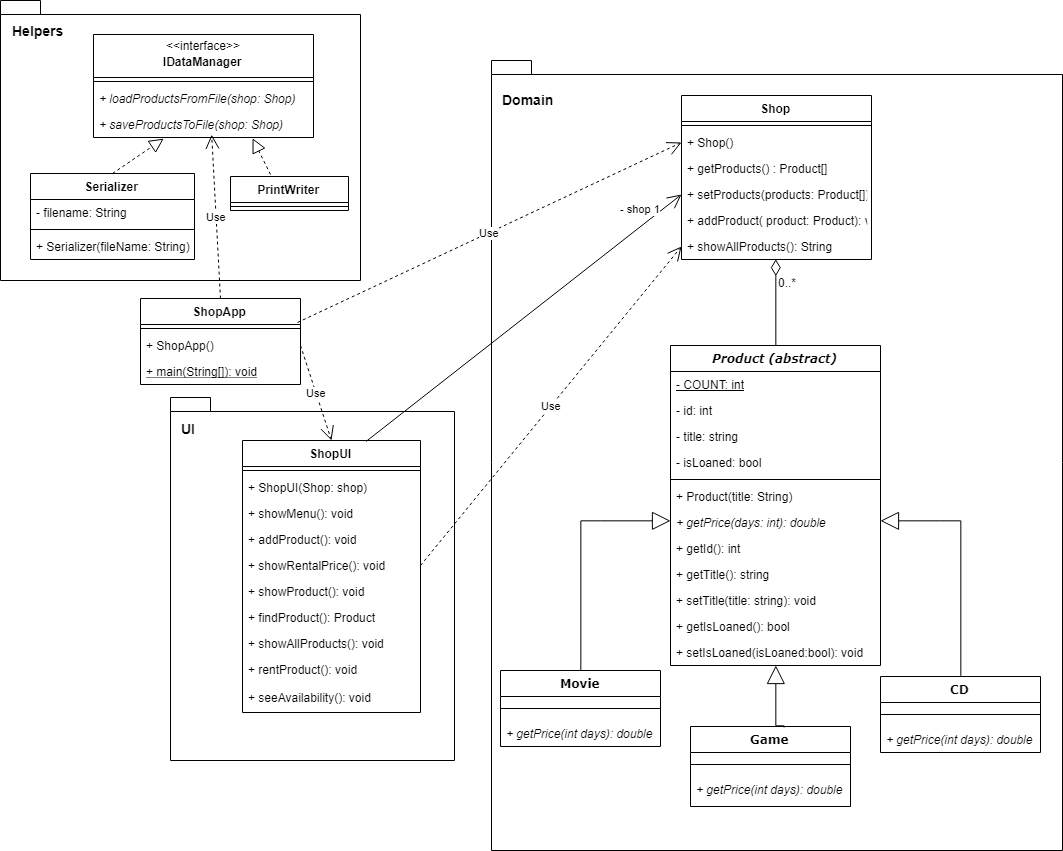

The diagram above was exported from draw.io. Its source (the exported page's mxGraphModel, read from the mxfile embedded in the PNG):
<mxGraphModel dx="1663" dy="1763" grid="1" gridSize="10" guides="1" tooltips="1" connect="1" arrows="1" fold="1" page="1" pageScale="1" pageWidth="1100" pageHeight="850" background="#ffffff" math="0" shadow="0">
  <root>
    <mxCell id="0" />
    <mxCell id="1" parent="0" />
    <mxCell id="2" value="" style="shape=folder;fontStyle=1;spacingTop=10;tabWidth=40;tabHeight=14;tabPosition=left;html=1;fontSize=14;" vertex="1" parent="1">
      <mxGeometry x="541" y="-150" width="571" height="790" as="geometry" />
    </mxCell>
    <mxCell id="3" value="" style="shape=folder;fontStyle=1;spacingTop=10;tabWidth=40;tabHeight=14;tabPosition=left;html=1;fontSize=14;" vertex="1" parent="1">
      <mxGeometry x="220" y="187" width="284" height="363" as="geometry" />
    </mxCell>
    <mxCell id="4" value="" style="shape=folder;fontStyle=1;spacingTop=10;tabWidth=40;tabHeight=14;tabPosition=left;html=1;align=left;" vertex="1" parent="1">
      <mxGeometry x="50" y="-210" width="360" height="280" as="geometry" />
    </mxCell>
    <mxCell id="5" value="&lt;i&gt;Product (abstract)&lt;/i&gt;" style="swimlane;html=1;fontStyle=1;align=center;verticalAlign=top;childLayout=stackLayout;horizontal=1;startSize=26;horizontalStack=0;resizeParent=1;resizeLast=0;collapsible=1;marginBottom=0;swimlaneFillColor=#ffffff;rounded=0;shadow=0;comic=0;labelBackgroundColor=none;strokeColor=#000000;strokeWidth=1;fillColor=none;fontFamily=Verdana;fontSize=12;fontColor=#000000;" vertex="1" parent="1">
      <mxGeometry x="720" y="135" width="210" height="320" as="geometry" />
    </mxCell>
    <mxCell id="6" value="&lt;u&gt;- COUNT: int&lt;/u&gt;" style="text;html=1;strokeColor=none;fillColor=none;align=left;verticalAlign=top;spacingLeft=4;spacingRight=4;whiteSpace=wrap;overflow=hidden;rotatable=0;points=[[0,0.5],[1,0.5]];portConstraint=eastwest;" vertex="1" parent="5">
      <mxGeometry y="26" width="210" height="26" as="geometry" />
    </mxCell>
    <mxCell id="7" value="- id: int" style="text;html=1;strokeColor=none;fillColor=none;align=left;verticalAlign=top;spacingLeft=4;spacingRight=4;whiteSpace=wrap;overflow=hidden;rotatable=0;points=[[0,0.5],[1,0.5]];portConstraint=eastwest;" vertex="1" parent="5">
      <mxGeometry y="52" width="210" height="26" as="geometry" />
    </mxCell>
    <mxCell id="8" value="- title: string" style="text;html=1;strokeColor=none;fillColor=none;align=left;verticalAlign=top;spacingLeft=4;spacingRight=4;whiteSpace=wrap;overflow=hidden;rotatable=0;points=[[0,0.5],[1,0.5]];portConstraint=eastwest;" vertex="1" parent="5">
      <mxGeometry y="78" width="210" height="26" as="geometry" />
    </mxCell>
    <mxCell id="9" value="- isLoaned: bool" style="text;html=1;strokeColor=none;fillColor=none;align=left;verticalAlign=top;spacingLeft=4;spacingRight=4;whiteSpace=wrap;overflow=hidden;rotatable=0;points=[[0,0.5],[1,0.5]];portConstraint=eastwest;" vertex="1" parent="5">
      <mxGeometry y="104" width="210" height="26" as="geometry" />
    </mxCell>
    <mxCell id="10" value="" style="line;html=1;strokeWidth=1;fillColor=none;align=left;verticalAlign=middle;spacingTop=-1;spacingLeft=3;spacingRight=3;rotatable=0;labelPosition=right;points=[];portConstraint=eastwest;" vertex="1" parent="5">
      <mxGeometry y="130" width="210" height="8" as="geometry" />
    </mxCell>
    <mxCell id="11" value="+ Product(title: String)" style="text;html=1;strokeColor=none;fillColor=none;align=left;verticalAlign=top;spacingLeft=4;spacingRight=4;whiteSpace=wrap;overflow=hidden;rotatable=0;points=[[0,0.5],[1,0.5]];portConstraint=eastwest;" vertex="1" parent="5">
      <mxGeometry y="138" width="210" height="26" as="geometry" />
    </mxCell>
    <mxCell id="12" value="&lt;i&gt;+ getPrice(days: int): double&lt;/i&gt;" style="text;html=1;strokeColor=none;fillColor=none;align=left;verticalAlign=top;spacingLeft=4;spacingRight=4;whiteSpace=wrap;overflow=hidden;rotatable=0;points=[[0,0.5],[1,0.5]];portConstraint=eastwest;" vertex="1" parent="5">
      <mxGeometry y="164" width="210" height="26" as="geometry" />
    </mxCell>
    <mxCell id="13" value="+ getId(): int" style="text;html=1;strokeColor=none;fillColor=none;align=left;verticalAlign=top;spacingLeft=4;spacingRight=4;whiteSpace=wrap;overflow=hidden;rotatable=0;points=[[0,0.5],[1,0.5]];portConstraint=eastwest;" vertex="1" parent="5">
      <mxGeometry y="190" width="210" height="26" as="geometry" />
    </mxCell>
    <mxCell id="14" value="+ getTitle(): string&lt;span style=&quot;font-family: &amp;#34;helvetica&amp;#34; , &amp;#34;arial&amp;#34; , sans-serif ; font-size: 0px ; white-space: nowrap&quot;&gt;%3CmxGraphModel%3E%3Croot%3E%3CmxCell%20id%3D%220%22%2F%3E%3CmxCell%20id%3D%221%22%20parent%3D%220%22%2F%3E%3CmxCell%20id%3D%222%22%20value%3D%22%2B%20setId(string)%3A%20void%22%20style%3D%22text%3Bhtml%3D1%3BstrokeColor%3Dnone%3BfillColor%3Dnone%3Balign%3Dleft%3BverticalAlign%3Dtop%3BspacingLeft%3D4%3BspacingRight%3D4%3BwhiteSpace%3Dwrap%3Boverflow%3Dhidden%3Brotatable%3D0%3Bpoints%3D%5B%5B0%2C0.5%5D%2C%5B1%2C0.5%5D%5D%3BportConstraint%3Deastwest%3B%22%20vertex%3D%221%22%20parent%3D%221%22%3E%3CmxGeometry%20x%3D%22740%22%20y%3D%22195%22%20width%3D%22160%22%20height%3D%2226%22%20as%3D%22geometry%22%2F%3E%3C%2FmxCell%3E%3C%2Froot%3E%3C%2FmxGraphModel%3E&lt;/span&gt;" style="text;html=1;strokeColor=none;fillColor=none;align=left;verticalAlign=top;spacingLeft=4;spacingRight=4;whiteSpace=wrap;overflow=hidden;rotatable=0;points=[[0,0.5],[1,0.5]];portConstraint=eastwest;" vertex="1" parent="5">
      <mxGeometry y="216" width="210" height="26" as="geometry" />
    </mxCell>
    <mxCell id="15" value="+ setTitle(title: string): void" style="text;html=1;strokeColor=none;fillColor=none;align=left;verticalAlign=top;spacingLeft=4;spacingRight=4;whiteSpace=wrap;overflow=hidden;rotatable=0;points=[[0,0.5],[1,0.5]];portConstraint=eastwest;" vertex="1" parent="5">
      <mxGeometry y="242" width="210" height="26" as="geometry" />
    </mxCell>
    <mxCell id="16" value="+ getIsLoaned(): bool" style="text;html=1;strokeColor=none;fillColor=none;align=left;verticalAlign=top;spacingLeft=4;spacingRight=4;whiteSpace=wrap;overflow=hidden;rotatable=0;points=[[0,0.5],[1,0.5]];portConstraint=eastwest;" vertex="1" parent="5">
      <mxGeometry y="268" width="210" height="26" as="geometry" />
    </mxCell>
    <mxCell id="17" value="+ setIsLoaned(isLoaned:bool): void" style="text;html=1;strokeColor=none;fillColor=none;align=left;verticalAlign=top;spacingLeft=4;spacingRight=4;whiteSpace=wrap;overflow=hidden;rotatable=0;points=[[0,0.5],[1,0.5]];portConstraint=eastwest;" vertex="1" parent="5">
      <mxGeometry y="294" width="210" height="26" as="geometry" />
    </mxCell>
    <mxCell id="18" style="edgeStyle=orthogonalEdgeStyle;html=1;labelBackgroundColor=none;startFill=0;startSize=8;endArrow=block;endFill=0;endSize=16;fontFamily=Verdana;fontSize=12;exitX=0.5;exitY=0;exitDx=0;exitDy=0;rounded=0;" edge="1" source="19" target="5" parent="1">
      <mxGeometry relative="1" as="geometry">
        <Array as="points">
          <mxPoint x="650" y="310" />
          <mxPoint x="790" y="310" />
        </Array>
      </mxGeometry>
    </mxCell>
    <mxCell id="19" value="Movie" style="swimlane;html=1;fontStyle=1;align=center;verticalAlign=top;childLayout=stackLayout;horizontal=1;startSize=26;horizontalStack=0;resizeParent=1;resizeLast=0;collapsible=1;marginBottom=0;swimlaneFillColor=#ffffff;rounded=0;shadow=0;comic=0;labelBackgroundColor=none;strokeColor=#000000;strokeWidth=1;fillColor=none;fontFamily=Verdana;fontSize=12;fontColor=#000000;" vertex="1" parent="1">
      <mxGeometry x="550" y="460" width="160" height="76" as="geometry" />
    </mxCell>
    <mxCell id="20" value="" style="line;html=1;strokeWidth=1;fillColor=none;align=left;verticalAlign=middle;spacingTop=-1;spacingLeft=3;spacingRight=3;rotatable=0;labelPosition=right;points=[];portConstraint=eastwest;" vertex="1" parent="19">
      <mxGeometry y="26" width="160" height="24" as="geometry" />
    </mxCell>
    <mxCell id="21" value="&lt;i&gt;+ getPrice(int days): double&lt;/i&gt;" style="text;html=1;strokeColor=none;fillColor=none;align=left;verticalAlign=top;spacingLeft=4;spacingRight=4;whiteSpace=wrap;overflow=hidden;rotatable=0;points=[[0,0.5],[1,0.5]];portConstraint=eastwest;" vertex="1" parent="19">
      <mxGeometry y="50" width="160" height="26" as="geometry" />
    </mxCell>
    <mxCell id="22" style="edgeStyle=orthogonalEdgeStyle;html=1;labelBackgroundColor=none;startFill=0;startSize=8;endArrow=block;endFill=0;endSize=16;fontFamily=Verdana;fontSize=12;rounded=0;exitX=0.588;exitY=0.003;exitDx=0;exitDy=0;exitPerimeter=0;" edge="1" source="23" target="5" parent="1">
      <mxGeometry relative="1" as="geometry">
        <Array as="points">
          <mxPoint x="825" y="516" />
        </Array>
      </mxGeometry>
    </mxCell>
    <mxCell id="23" value="Game" style="swimlane;html=1;fontStyle=1;align=center;verticalAlign=top;childLayout=stackLayout;horizontal=1;startSize=26;horizontalStack=0;resizeParent=1;resizeLast=0;collapsible=1;marginBottom=0;swimlaneFillColor=#ffffff;rounded=0;shadow=0;comic=0;labelBackgroundColor=none;strokeColor=#000000;strokeWidth=1;fillColor=none;fontFamily=Verdana;fontSize=12;fontColor=#000000;" vertex="1" parent="1">
      <mxGeometry x="740" y="516" width="160" height="80" as="geometry" />
    </mxCell>
    <mxCell id="24" value="" style="line;html=1;strokeWidth=1;fillColor=none;align=left;verticalAlign=middle;spacingTop=-1;spacingLeft=3;spacingRight=3;rotatable=0;labelPosition=right;points=[];portConstraint=eastwest;" vertex="1" parent="23">
      <mxGeometry y="26" width="160" height="24" as="geometry" />
    </mxCell>
    <mxCell id="25" value="&lt;i&gt;+ getPrice(int days): double&lt;/i&gt;" style="text;html=1;strokeColor=none;fillColor=none;align=left;verticalAlign=top;spacingLeft=4;spacingRight=4;whiteSpace=wrap;overflow=hidden;rotatable=0;points=[[0,0.5],[1,0.5]];portConstraint=eastwest;" vertex="1" parent="23">
      <mxGeometry y="50" width="160" height="30" as="geometry" />
    </mxCell>
    <mxCell id="26" style="edgeStyle=orthogonalEdgeStyle;html=1;labelBackgroundColor=none;startFill=0;startSize=8;endArrow=block;endFill=0;endSize=16;fontFamily=Verdana;fontSize=12;exitX=0.5;exitY=0;exitDx=0;exitDy=0;rounded=0;" edge="1" source="27" target="5" parent="1">
      <mxGeometry relative="1" as="geometry">
        <Array as="points">
          <mxPoint x="990" y="310" />
          <mxPoint x="850" y="310" />
        </Array>
      </mxGeometry>
    </mxCell>
    <mxCell id="27" value="CD" style="swimlane;html=1;fontStyle=1;align=center;verticalAlign=top;childLayout=stackLayout;horizontal=1;startSize=26;horizontalStack=0;resizeParent=1;resizeLast=0;collapsible=1;marginBottom=0;swimlaneFillColor=#ffffff;rounded=0;shadow=0;comic=0;labelBackgroundColor=none;strokeColor=#000000;strokeWidth=1;fillColor=none;fontFamily=Verdana;fontSize=12;fontColor=#000000;" vertex="1" parent="1">
      <mxGeometry x="930" y="466" width="160" height="76" as="geometry" />
    </mxCell>
    <mxCell id="28" value="" style="line;html=1;strokeWidth=1;fillColor=none;align=left;verticalAlign=middle;spacingTop=-1;spacingLeft=3;spacingRight=3;rotatable=0;labelPosition=right;points=[];portConstraint=eastwest;" vertex="1" parent="27">
      <mxGeometry y="26" width="160" height="24" as="geometry" />
    </mxCell>
    <mxCell id="29" value="&lt;i&gt;+ getPrice(int days): double&lt;/i&gt;" style="text;html=1;strokeColor=none;fillColor=none;align=left;verticalAlign=top;spacingLeft=4;spacingRight=4;whiteSpace=wrap;overflow=hidden;rotatable=0;points=[[0,0.5],[1,0.5]];portConstraint=eastwest;" vertex="1" parent="27">
      <mxGeometry y="50" width="160" height="26" as="geometry" />
    </mxCell>
    <mxCell id="30" value="Shop" style="swimlane;fontStyle=1;align=center;verticalAlign=top;childLayout=stackLayout;horizontal=1;startSize=26;horizontalStack=0;resizeParent=1;resizeParentMax=0;resizeLast=0;collapsible=1;marginBottom=0;" vertex="1" parent="1">
      <mxGeometry x="731" y="-115" width="190" height="164" as="geometry" />
    </mxCell>
    <mxCell id="31" value="" style="line;strokeWidth=1;fillColor=none;align=left;verticalAlign=middle;spacingTop=-1;spacingLeft=3;spacingRight=3;rotatable=0;labelPosition=right;points=[];portConstraint=eastwest;" vertex="1" parent="30">
      <mxGeometry y="26" width="190" height="8" as="geometry" />
    </mxCell>
    <mxCell id="32" value="+ Shop()" style="text;strokeColor=none;fillColor=none;align=left;verticalAlign=top;spacingLeft=4;spacingRight=4;overflow=hidden;rotatable=0;points=[[0,0.5],[1,0.5]];portConstraint=eastwest;" vertex="1" parent="30">
      <mxGeometry y="34" width="190" height="26" as="geometry" />
    </mxCell>
    <mxCell id="33" value="+ getProducts() : Product[]" style="text;strokeColor=none;fillColor=none;align=left;verticalAlign=top;spacingLeft=4;spacingRight=4;overflow=hidden;rotatable=0;points=[[0,0.5],[1,0.5]];portConstraint=eastwest;" vertex="1" parent="30">
      <mxGeometry y="60" width="190" height="26" as="geometry" />
    </mxCell>
    <mxCell id="34" value="+ setProducts(products: Product[]): void" style="text;strokeColor=none;fillColor=none;align=left;verticalAlign=top;spacingLeft=4;spacingRight=4;overflow=hidden;rotatable=0;points=[[0,0.5],[1,0.5]];portConstraint=eastwest;" vertex="1" parent="30">
      <mxGeometry y="86" width="190" height="26" as="geometry" />
    </mxCell>
    <mxCell id="35" value="+ addProduct( product: Product): void" style="text;strokeColor=none;fillColor=none;align=left;verticalAlign=top;spacingLeft=4;spacingRight=4;overflow=hidden;rotatable=0;points=[[0,0.5],[1,0.5]];portConstraint=eastwest;" vertex="1" parent="30">
      <mxGeometry y="112" width="190" height="26" as="geometry" />
    </mxCell>
    <mxCell id="36" value="+ showAllProducts(): String" style="text;strokeColor=none;fillColor=none;align=left;verticalAlign=top;spacingLeft=4;spacingRight=4;overflow=hidden;rotatable=0;points=[[0,0.5],[1,0.5]];portConstraint=eastwest;" vertex="1" parent="30">
      <mxGeometry y="138" width="190" height="26" as="geometry" />
    </mxCell>
    <mxCell id="37" value="" style="endArrow=none;html=1;endSize=12;startArrow=diamondThin;startSize=14;startFill=0;edgeStyle=orthogonalEdgeStyle;align=left;verticalAlign=bottom;endFill=0;entryX=0.5;entryY=0;entryDx=0;entryDy=0;rounded=0;exitX=0.5;exitY=1;exitDx=0;exitDy=0;" edge="1" source="30" target="5" parent="1">
      <mxGeometry x="-1" y="3" relative="1" as="geometry">
        <mxPoint x="880" y="-40" as="sourcePoint" />
        <mxPoint x="1040" y="-40" as="targetPoint" />
      </mxGeometry>
    </mxCell>
    <mxCell id="38" value="0..*" style="text;html=1;resizable=0;points=[];autosize=1;align=left;verticalAlign=top;spacingTop=-4;" vertex="1" parent="1">
      <mxGeometry x="826" y="63" width="30" height="20" as="geometry" />
    </mxCell>
    <mxCell id="39" value="ShopUI" style="swimlane;fontStyle=1;align=center;verticalAlign=top;childLayout=stackLayout;horizontal=1;startSize=26;horizontalStack=0;resizeParent=1;resizeParentMax=0;resizeLast=0;collapsible=1;marginBottom=0;" vertex="1" parent="1">
      <mxGeometry x="292" y="230" width="178" height="272" as="geometry" />
    </mxCell>
    <mxCell id="40" value="" style="line;strokeWidth=1;fillColor=none;align=left;verticalAlign=middle;spacingTop=-1;spacingLeft=3;spacingRight=3;rotatable=0;labelPosition=right;points=[];portConstraint=eastwest;" vertex="1" parent="39">
      <mxGeometry y="26" width="178" height="8" as="geometry" />
    </mxCell>
    <mxCell id="41" value="+ ShopUI(Shop: shop)" style="text;strokeColor=none;fillColor=none;align=left;verticalAlign=top;spacingLeft=4;spacingRight=4;overflow=hidden;rotatable=0;points=[[0,0.5],[1,0.5]];portConstraint=eastwest;fontStyle=0" vertex="1" parent="39">
      <mxGeometry y="34" width="178" height="26" as="geometry" />
    </mxCell>
    <mxCell id="42" value="+ showMenu(): void" style="text;strokeColor=none;fillColor=none;align=left;verticalAlign=top;spacingLeft=4;spacingRight=4;overflow=hidden;rotatable=0;points=[[0,0.5],[1,0.5]];portConstraint=eastwest;" vertex="1" parent="39">
      <mxGeometry y="60" width="178" height="26" as="geometry" />
    </mxCell>
    <mxCell id="43" value="+ addProduct(): void" style="text;strokeColor=none;fillColor=none;align=left;verticalAlign=top;spacingLeft=4;spacingRight=4;overflow=hidden;rotatable=0;points=[[0,0.5],[1,0.5]];portConstraint=eastwest;" vertex="1" parent="39">
      <mxGeometry y="86" width="178" height="26" as="geometry" />
    </mxCell>
    <mxCell id="44" value="+ showRentalPrice(): void" style="text;strokeColor=none;fillColor=none;align=left;verticalAlign=top;spacingLeft=4;spacingRight=4;overflow=hidden;rotatable=0;points=[[0,0.5],[1,0.5]];portConstraint=eastwest;" vertex="1" parent="39">
      <mxGeometry y="112" width="178" height="26" as="geometry" />
    </mxCell>
    <mxCell id="45" value="+ showProduct(): void" style="text;strokeColor=none;fillColor=none;align=left;verticalAlign=top;spacingLeft=4;spacingRight=4;overflow=hidden;rotatable=0;points=[[0,0.5],[1,0.5]];portConstraint=eastwest;" vertex="1" parent="39">
      <mxGeometry y="138" width="178" height="26" as="geometry" />
    </mxCell>
    <mxCell id="46" value="+ findProduct(): Product" style="text;strokeColor=none;fillColor=none;align=left;verticalAlign=top;spacingLeft=4;spacingRight=4;overflow=hidden;rotatable=0;points=[[0,0.5],[1,0.5]];portConstraint=eastwest;" vertex="1" parent="39">
      <mxGeometry y="164" width="178" height="26" as="geometry" />
    </mxCell>
    <mxCell id="47" value="+ showAllProducts(): void" style="text;strokeColor=none;fillColor=none;align=left;verticalAlign=top;spacingLeft=4;spacingRight=4;overflow=hidden;rotatable=0;points=[[0,0.5],[1,0.5]];portConstraint=eastwest;" vertex="1" parent="39">
      <mxGeometry y="190" width="178" height="26" as="geometry" />
    </mxCell>
    <mxCell id="48" value="+ rentProduct(): void" style="text;strokeColor=none;fillColor=none;align=left;verticalAlign=top;spacingLeft=4;spacingRight=4;overflow=hidden;rotatable=0;points=[[0,0.5],[1,0.5]];portConstraint=eastwest;" vertex="1" parent="39">
      <mxGeometry y="216" width="178" height="28" as="geometry" />
    </mxCell>
    <mxCell id="49" value="+ seeAvailability(): void" style="text;strokeColor=none;fillColor=none;align=left;verticalAlign=top;spacingLeft=4;spacingRight=4;overflow=hidden;rotatable=0;points=[[0,0.5],[1,0.5]];portConstraint=eastwest;" vertex="1" parent="39">
      <mxGeometry y="244" width="178" height="28" as="geometry" />
    </mxCell>
    <mxCell id="50" value="PrintWriter" style="swimlane;fontStyle=1;align=center;verticalAlign=top;childLayout=stackLayout;horizontal=1;startSize=26;horizontalStack=0;resizeParent=1;resizeParentMax=0;resizeLast=0;collapsible=1;marginBottom=0;" vertex="1" parent="1">
      <mxGeometry x="280" y="-34" width="118" height="34" as="geometry" />
    </mxCell>
    <mxCell id="51" value="" style="line;strokeWidth=1;fillColor=none;align=left;verticalAlign=middle;spacingTop=-1;spacingLeft=3;spacingRight=3;rotatable=0;labelPosition=right;points=[];portConstraint=eastwest;" vertex="1" parent="50">
      <mxGeometry y="26" width="118" height="8" as="geometry" />
    </mxCell>
    <mxCell id="52" value="Helpers" style="text;html=1;resizable=0;points=[];autosize=1;align=left;verticalAlign=top;spacingTop=-4;fontStyle=1;fontSize=14;" vertex="1" parent="1">
      <mxGeometry x="60" y="-190" width="60" height="20" as="geometry" />
    </mxCell>
    <mxCell id="53" value="UI" style="text;html=1;resizable=0;points=[];autosize=1;align=left;verticalAlign=top;spacingTop=-4;fontStyle=1;fontSize=14;" vertex="1" parent="1">
      <mxGeometry x="229" y="208" width="30" height="20" as="geometry" />
    </mxCell>
    <mxCell id="54" value="ShopApp" style="swimlane;fontStyle=1;align=center;verticalAlign=top;childLayout=stackLayout;horizontal=1;startSize=26;horizontalStack=0;resizeParent=1;resizeParentMax=0;resizeLast=0;collapsible=1;marginBottom=0;" vertex="1" parent="1">
      <mxGeometry x="190" y="88" width="160" height="86" as="geometry" />
    </mxCell>
    <mxCell id="55" value="" style="line;strokeWidth=1;fillColor=none;align=left;verticalAlign=middle;spacingTop=-1;spacingLeft=3;spacingRight=3;rotatable=0;labelPosition=right;points=[];portConstraint=eastwest;" vertex="1" parent="54">
      <mxGeometry y="26" width="160" height="8" as="geometry" />
    </mxCell>
    <mxCell id="56" value="+ ShopApp()" style="text;strokeColor=none;fillColor=none;align=left;verticalAlign=top;spacingLeft=4;spacingRight=4;overflow=hidden;rotatable=0;points=[[0,0.5],[1,0.5]];portConstraint=eastwest;fontStyle=0" vertex="1" parent="54">
      <mxGeometry y="34" width="160" height="26" as="geometry" />
    </mxCell>
    <mxCell id="57" value="+ main(String[]): void" style="text;strokeColor=none;fillColor=none;align=left;verticalAlign=top;spacingLeft=4;spacingRight=4;overflow=hidden;rotatable=0;points=[[0,0.5],[1,0.5]];portConstraint=eastwest;fontStyle=4" vertex="1" parent="54">
      <mxGeometry y="60" width="160" height="26" as="geometry" />
    </mxCell>
    <mxCell id="58" value="Domain" style="text;html=1;resizable=0;points=[];autosize=1;align=left;verticalAlign=top;spacingTop=-4;fontStyle=1;fontSize=14;" vertex="1" parent="1">
      <mxGeometry x="549.5" y="-121" width="60" height="20" as="geometry" />
    </mxCell>
    <mxCell id="59" value="Use" style="endArrow=open;endSize=12;dashed=1;html=1;entryX=0;entryY=0.5;entryDx=0;entryDy=0;exitX=1;exitY=0.5;exitDx=0;exitDy=0;" edge="1" source="44" target="36" parent="1">
      <mxGeometry width="160" relative="1" as="geometry">
        <mxPoint x="450" y="270" as="sourcePoint" />
        <mxPoint x="751.47" y="86.17000000000007" as="targetPoint" />
      </mxGeometry>
    </mxCell>
    <mxCell id="60" value="Use" style="endArrow=open;endSize=12;dashed=1;html=1;entryX=0.519;entryY=0.892;entryDx=0;entryDy=0;exitX=0.5;exitY=0;exitDx=0;exitDy=0;entryPerimeter=0;" edge="1" source="54" parent="1">
      <mxGeometry width="160" relative="1" as="geometry">
        <mxPoint x="257" y="60" as="sourcePoint" />
        <mxPoint x="261.18000000000006" y="-75.80799999999999" as="targetPoint" />
      </mxGeometry>
    </mxCell>
    <mxCell id="61" value="- shop 1" style="endArrow=open;endFill=1;endSize=12;html=1;exitX=0.75;exitY=0;exitDx=0;exitDy=0;entryX=0;entryY=0.5;entryDx=0;entryDy=0;" edge="1" target="34" parent="1">
      <mxGeometry x="0.7952" y="14" width="160" relative="1" as="geometry">
        <mxPoint x="415.5" y="230.99999999999977" as="sourcePoint" />
        <mxPoint x="730" y="72" as="targetPoint" />
        <mxPoint as="offset" />
      </mxGeometry>
    </mxCell>
    <mxCell id="62" value="&#10;IDataManager" style="swimlane;fontStyle=1;align=center;verticalAlign=top;childLayout=stackLayout;horizontal=1;startSize=43;horizontalStack=0;resizeParent=1;resizeParentMax=0;resizeLast=0;collapsible=1;marginBottom=0;" vertex="1" parent="1">
      <mxGeometry x="143" y="-176" width="220" height="103" as="geometry" />
    </mxCell>
    <mxCell id="63" value="" style="line;strokeWidth=1;fillColor=none;align=left;verticalAlign=middle;spacingTop=-1;spacingLeft=3;spacingRight=3;rotatable=0;labelPosition=right;points=[];portConstraint=eastwest;" vertex="1" parent="62">
      <mxGeometry y="43" width="220" height="8" as="geometry" />
    </mxCell>
    <mxCell id="64" value="+ loadProductsFromFile(shop: Shop)" style="text;strokeColor=none;fillColor=none;align=left;verticalAlign=top;spacingLeft=4;spacingRight=4;overflow=hidden;rotatable=0;points=[[0,0.5],[1,0.5]];portConstraint=eastwest;fontStyle=2" vertex="1" parent="62">
      <mxGeometry y="51" width="220" height="26" as="geometry" />
    </mxCell>
    <mxCell id="65" value="+ saveProductsToFile(shop: Shop)" style="text;strokeColor=none;fillColor=none;align=left;verticalAlign=top;spacingLeft=4;spacingRight=4;overflow=hidden;rotatable=0;points=[[0,0.5],[1,0.5]];portConstraint=eastwest;fontStyle=2" vertex="1" parent="62">
      <mxGeometry y="77" width="220" height="26" as="geometry" />
    </mxCell>
    <mxCell id="66" value="&amp;lt;&amp;lt;interface&amp;gt;&amp;gt;" style="text;html=1;resizable=0;points=[];autosize=1;align=left;verticalAlign=top;spacingTop=-4;" vertex="1" parent="1">
      <mxGeometry x="214" y="-174" width="90" height="20" as="geometry" />
    </mxCell>
    <mxCell id="67" value="" style="endArrow=block;dashed=1;endFill=0;endSize=12;html=1;entryX=0.723;entryY=1.108;entryDx=0;entryDy=0;entryPerimeter=0;exitX=0.339;exitY=-0.059;exitDx=0;exitDy=0;exitPerimeter=0;" edge="1" source="50" parent="1">
      <mxGeometry width="160" relative="1" as="geometry">
        <mxPoint x="330" y="-36" as="sourcePoint" />
        <mxPoint x="302.0599999999997" y="-72.19200000000001" as="targetPoint" />
      </mxGeometry>
    </mxCell>
    <mxCell id="68" value="Serializer" style="swimlane;fontStyle=1;align=center;verticalAlign=top;childLayout=stackLayout;horizontal=1;startSize=26;horizontalStack=0;resizeParent=1;resizeParentMax=0;resizeLast=0;collapsible=1;marginBottom=0;" vertex="1" parent="1">
      <mxGeometry x="80" y="-37" width="164" height="86" as="geometry" />
    </mxCell>
    <mxCell id="69" value="- filename: String" style="text;strokeColor=none;fillColor=none;align=left;verticalAlign=top;spacingLeft=4;spacingRight=4;overflow=hidden;rotatable=0;points=[[0,0.5],[1,0.5]];portConstraint=eastwest;fontStyle=0" vertex="1" parent="68">
      <mxGeometry y="26" width="164" height="26" as="geometry" />
    </mxCell>
    <mxCell id="70" value="" style="line;strokeWidth=1;fillColor=none;align=left;verticalAlign=middle;spacingTop=-1;spacingLeft=3;spacingRight=3;rotatable=0;labelPosition=right;points=[];portConstraint=eastwest;" vertex="1" parent="68">
      <mxGeometry y="52" width="164" height="8" as="geometry" />
    </mxCell>
    <mxCell id="71" value="+ Serializer(fileName: String)" style="text;strokeColor=none;fillColor=none;align=left;verticalAlign=top;spacingLeft=4;spacingRight=4;overflow=hidden;rotatable=0;points=[[0,0.5],[1,0.5]];portConstraint=eastwest;fontStyle=0" vertex="1" parent="68">
      <mxGeometry y="60" width="164" height="26" as="geometry" />
    </mxCell>
    <mxCell id="72" value="" style="endArrow=block;dashed=1;endFill=0;endSize=12;html=1;entryX=0.319;entryY=1.046;entryDx=0;entryDy=0;entryPerimeter=0;exitX=0.5;exitY=0;exitDx=0;exitDy=0;" edge="1" source="68" target="65" parent="1">
      <mxGeometry width="160" relative="1" as="geometry">
        <mxPoint x="340" y="-24" as="sourcePoint" />
        <mxPoint x="312.05999999999995" y="-60.19200000000001" as="targetPoint" />
      </mxGeometry>
    </mxCell>
    <mxCell id="73" value="Use" style="endArrow=open;endSize=12;dashed=1;html=1;exitX=1;exitY=0.5;exitDx=0;exitDy=0;entryX=0.5;entryY=0;entryDx=0;entryDy=0;" edge="1" source="56" target="39" parent="1">
      <mxGeometry width="160" relative="1" as="geometry">
        <mxPoint x="360" y="130" as="sourcePoint" />
        <mxPoint x="520" y="130" as="targetPoint" />
      </mxGeometry>
    </mxCell>
    <mxCell id="74" value="Use" style="endArrow=open;endSize=12;dashed=1;html=1;exitX=0.981;exitY=-0.25;exitDx=0;exitDy=0;exitPerimeter=0;entryX=0;entryY=0.5;entryDx=0;entryDy=0;" edge="1" source="55" target="32" parent="1">
      <mxGeometry width="160" relative="1" as="geometry">
        <mxPoint x="410" y="110" as="sourcePoint" />
        <mxPoint x="570" y="110" as="targetPoint" />
      </mxGeometry>
    </mxCell>
  </root>
</mxGraphModel>